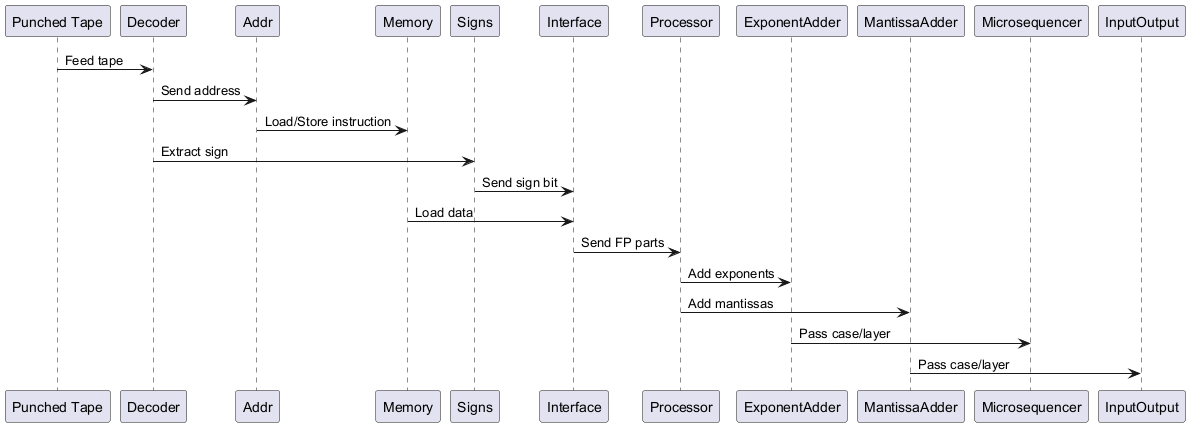

The diagram above was rendered by PlantUML. Its source (embedded in the PNG):
@startuml
participant "Punched Tape" as PT
participant Decoder
participant Addr
participant Memory
participant Signs
participant Interface
participant Processor
participant ExponentAdder
participant MantissaAdder
participant Microsequencer
participant InputOutput

PT -> Decoder : Feed tape
Decoder -> Addr : Send address
Addr -> Memory : Load/Store instruction
Decoder -> Signs : Extract sign
Signs -> Interface : Send sign bit
Memory -> Interface : Load data
Interface -> Processor : Send FP parts
Processor -> ExponentAdder : Add exponents
Processor -> MantissaAdder : Add mantissas
ExponentAdder -> Microsequencer : Pass case/layer
MantissaAdder -> InputOutput : Pass case/layer
@enduml